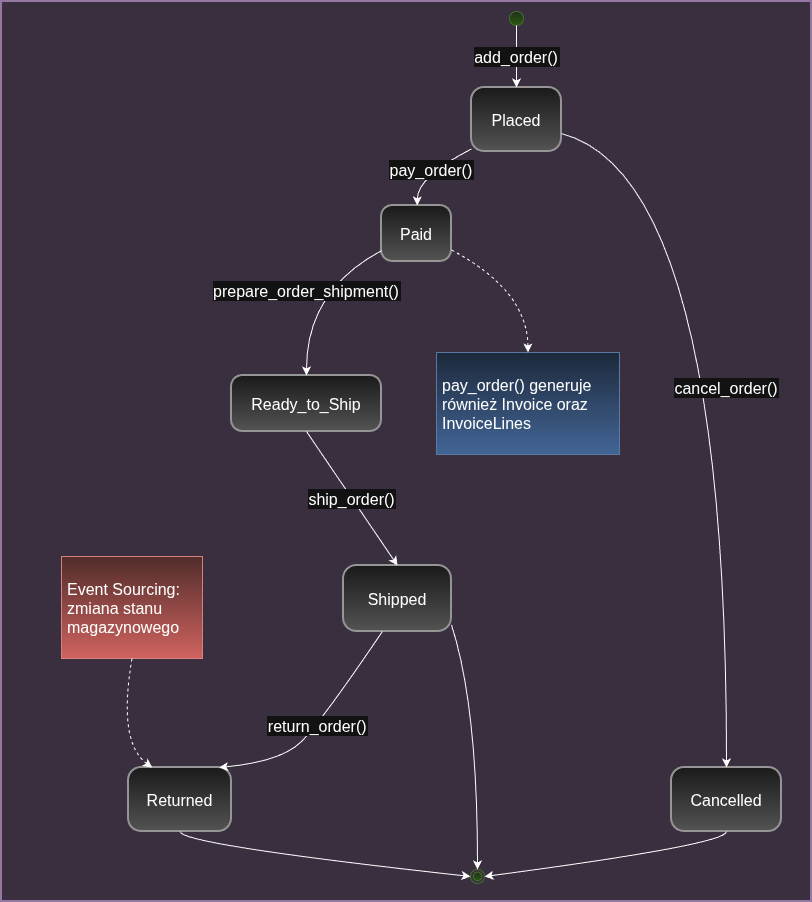

The diagram above was exported from draw.io. Its source (the exported page's mxGraphModel, read from the mxfile embedded in the PNG):
<mxGraphModel dx="1414" dy="822" grid="1" gridSize="10" guides="1" tooltips="1" connect="1" arrows="1" fold="1" page="1" pageScale="1" pageWidth="850" pageHeight="1100" math="0" shadow="0">
  <root>
    <mxCell id="0" />
    <mxCell id="1" parent="0" />
    <mxCell id="JnMGg234Ciu8HdEWrLZX-1" parent="1" style="whiteSpace=wrap;strokeWidth=2;fontSize=16;labelBackgroundColor=none;fillColor=#e1d5e7;strokeColor=#9673a6;" value="" vertex="1">
      <mxGeometry height="900" width="810" x="10" y="10" as="geometry" />
    </mxCell>
    <mxCell id="JnMGg234Ciu8HdEWrLZX-2" parent="1" style="ellipse;fillColor=#d5e8d4;gradientColor=#97d077;strokeColor=#82b366;fontSize=16;" value="" vertex="1">
      <mxGeometry height="14" width="14" x="518" y="20" as="geometry" />
    </mxCell>
    <mxCell id="JnMGg234Ciu8HdEWrLZX-3" parent="1" style="rounded=1;arcSize=20;strokeWidth=2;fillColor=#f5f5f5;strokeColor=#666666;gradientColor=#b3b3b3;fontSize=16;" value="Placed" vertex="1">
      <mxGeometry height="64" width="90" x="480" y="96" as="geometry" />
    </mxCell>
    <mxCell id="JnMGg234Ciu8HdEWrLZX-4" parent="1" style="rounded=1;arcSize=20;strokeWidth=2;fillColor=#f5f5f5;strokeColor=#666666;gradientColor=#b3b3b3;fontSize=16;" value="Paid" vertex="1">
      <mxGeometry height="56" width="70" x="390" y="214" as="geometry" />
    </mxCell>
    <mxCell id="JnMGg234Ciu8HdEWrLZX-5" parent="1" style="rounded=1;arcSize=20;strokeWidth=2;fillColor=#f5f5f5;strokeColor=#666666;gradientColor=#b3b3b3;fontSize=16;" value="Cancelled" vertex="1">
      <mxGeometry height="64" width="110" x="680" y="776" as="geometry" />
    </mxCell>
    <mxCell id="JnMGg234Ciu8HdEWrLZX-6" parent="1" style="rounded=1;arcSize=20;strokeWidth=2;fillColor=#f5f5f5;strokeColor=#666666;gradientColor=#b3b3b3;fontSize=16;" value="Ready_to_Ship" vertex="1">
      <mxGeometry height="56" width="150" x="240" y="384" as="geometry" />
    </mxCell>
    <mxCell id="JnMGg234Ciu8HdEWrLZX-7" parent="1" style="rounded=1;arcSize=20;strokeWidth=2;fillColor=#f5f5f5;strokeColor=#666666;gradientColor=#b3b3b3;fontSize=16;" value="Shipped" vertex="1">
      <mxGeometry height="66" width="108" x="352" y="574" as="geometry" />
    </mxCell>
    <mxCell id="JnMGg234Ciu8HdEWrLZX-8" parent="1" style="rounded=1;arcSize=20;strokeWidth=2;fillColor=#f5f5f5;strokeColor=#666666;gradientColor=#b3b3b3;fontSize=16;" value="Returned" vertex="1">
      <mxGeometry height="64" width="103" x="137" y="776" as="geometry" />
    </mxCell>
    <mxCell id="JnMGg234Ciu8HdEWrLZX-9" parent="1" style="ellipse;shape=endState;fillColor=#d5e8d4;gradientColor=#97d077;strokeColor=#82b366;fontSize=16;" value="" vertex="1">
      <mxGeometry height="14" width="14" x="479" y="878" as="geometry" />
    </mxCell>
    <mxCell id="JnMGg234Ciu8HdEWrLZX-10" parent="1" style="align=left;spacingLeft=4;fillColor=#dae8fc;strokeColor=#6c8ebf;gradientColor=#7ea6e0;fontSize=16;" value="pay_order() generuje&#10;        również Invoice oraz&#10;        InvoiceLines" vertex="1">
      <mxGeometry height="102" width="183" x="445" y="361" as="geometry" />
    </mxCell>
    <mxCell id="JnMGg234Ciu8HdEWrLZX-11" parent="1" style="align=left;spacingLeft=4;fillColor=#f8cecc;strokeColor=#b85450;gradientColor=#ea6b66;fontSize=16;" value="Event Sourcing:&#10;        zmiana stanu&#10;        magazynowego" vertex="1">
      <mxGeometry height="102" width="141" x="70" y="565" as="geometry" />
    </mxCell>
    <mxCell id="JnMGg234Ciu8HdEWrLZX-12" edge="1" parent="1" source="JnMGg234Ciu8HdEWrLZX-2" style="curved=1;startArrow=none;;fillColor=none;;exitX=0.5;exitY=1;entryX=0.5;entryY=0;rounded=0;fontSize=16;" target="JnMGg234Ciu8HdEWrLZX-3" value="add_order()">
      <mxGeometry relative="1" as="geometry">
        <Array as="points" />
      </mxGeometry>
    </mxCell>
    <mxCell id="JnMGg234Ciu8HdEWrLZX-13" edge="1" parent="1" source="JnMGg234Ciu8HdEWrLZX-3" style="curved=1;startArrow=none;;fillColor=none;;exitX=0;exitY=0.96;entryX=0.51;entryY=0;rounded=0;fontSize=16;" target="JnMGg234Ciu8HdEWrLZX-4" value="pay_order()">
      <mxGeometry relative="1" as="geometry">
        <Array as="points">
          <mxPoint x="426" y="185" />
        </Array>
      </mxGeometry>
    </mxCell>
    <mxCell id="JnMGg234Ciu8HdEWrLZX-14" edge="1" parent="1" source="JnMGg234Ciu8HdEWrLZX-3" style="curved=1;startArrow=none;;fillColor=none;;exitX=1;exitY=0.72;entryX=0.5;entryY=0;rounded=0;fontSize=16;" target="JnMGg234Ciu8HdEWrLZX-5" value="cancel_order()">
      <mxGeometry relative="1" as="geometry">
        <Array as="points">
          <mxPoint x="735" y="185" />
        </Array>
      </mxGeometry>
    </mxCell>
    <mxCell id="JnMGg234Ciu8HdEWrLZX-15" edge="1" parent="1" source="JnMGg234Ciu8HdEWrLZX-4" style="curved=1;startArrow=none;;fillColor=none;;exitX=0.01;exitY=0.8;entryX=0.5;entryY=0;rounded=0;fontSize=16;" target="JnMGg234Ciu8HdEWrLZX-6" value="prepare_order_shipment()">
      <mxGeometry relative="1" as="geometry">
        <Array as="points">
          <mxPoint x="315" y="299" />
        </Array>
      </mxGeometry>
    </mxCell>
    <mxCell id="JnMGg234Ciu8HdEWrLZX-16" edge="1" parent="1" source="JnMGg234Ciu8HdEWrLZX-6" style="curved=1;startArrow=none;;fillColor=none;;exitX=0.5;exitY=1;entryX=0.5;entryY=0;rounded=0;fontSize=16;" target="JnMGg234Ciu8HdEWrLZX-7" value="ship_order()">
      <mxGeometry relative="1" as="geometry">
        <Array as="points" />
      </mxGeometry>
    </mxCell>
    <mxCell id="JnMGg234Ciu8HdEWrLZX-17" edge="1" parent="1" source="JnMGg234Ciu8HdEWrLZX-7" style="curved=1;startArrow=none;;fillColor=none;;exitX=0.36;exitY=1;entryX=0.88;entryY=0;rounded=0;fontSize=16;" target="JnMGg234Ciu8HdEWrLZX-8" value="return_order()">
      <mxGeometry relative="1" as="geometry">
        <Array as="points">
          <mxPoint x="330" y="730" />
          <mxPoint x="290" y="770" />
        </Array>
      </mxGeometry>
    </mxCell>
    <mxCell id="JnMGg234Ciu8HdEWrLZX-18" edge="1" parent="1" source="JnMGg234Ciu8HdEWrLZX-7" style="curved=1;startArrow=none;;fillColor=none;;exitX=1;exitY=0.9;entryX=0.49;entryY=0;rounded=0;fontSize=16;" target="JnMGg234Ciu8HdEWrLZX-9" value="">
      <mxGeometry relative="1" as="geometry">
        <Array as="points">
          <mxPoint x="486" y="714" />
        </Array>
      </mxGeometry>
    </mxCell>
    <mxCell id="JnMGg234Ciu8HdEWrLZX-19" edge="1" parent="1" source="JnMGg234Ciu8HdEWrLZX-5" style="curved=1;startArrow=none;;fillColor=none;;exitX=0.5;exitY=1;entryX=0.99;entryY=0.44;rounded=0;fontSize=16;" target="JnMGg234Ciu8HdEWrLZX-9" value="">
      <mxGeometry relative="1" as="geometry">
        <Array as="points">
          <mxPoint x="735" y="853" />
        </Array>
      </mxGeometry>
    </mxCell>
    <mxCell id="JnMGg234Ciu8HdEWrLZX-20" edge="1" parent="1" source="JnMGg234Ciu8HdEWrLZX-8" style="curved=1;startArrow=none;;fillColor=none;;exitX=0.5;exitY=1;entryX=-0.01;entryY=0.45;rounded=0;fontSize=16;" target="JnMGg234Ciu8HdEWrLZX-9" value="">
      <mxGeometry relative="1" as="geometry">
        <Array as="points">
          <mxPoint x="189" y="853" />
        </Array>
      </mxGeometry>
    </mxCell>
    <mxCell id="JnMGg234Ciu8HdEWrLZX-21" edge="1" parent="1" source="JnMGg234Ciu8HdEWrLZX-4" style="curved=1;dashed=1;startArrow=none;;fillColor=none;;exitX=1.01;exitY=0.8;entryX=0.5;entryY=0;rounded=0;fontSize=16;" target="JnMGg234Ciu8HdEWrLZX-10" value="">
      <mxGeometry relative="1" as="geometry">
        <Array as="points">
          <mxPoint x="536" y="299" />
        </Array>
      </mxGeometry>
    </mxCell>
    <mxCell id="JnMGg234Ciu8HdEWrLZX-22" edge="1" parent="1" source="JnMGg234Ciu8HdEWrLZX-11" style="curved=1;dashed=1;startArrow=none;;fillColor=none;;exitX=0.5;exitY=1;entryX=0.23;entryY=0;rounded=0;fontSize=16;" target="JnMGg234Ciu8HdEWrLZX-8" value="">
      <mxGeometry relative="1" as="geometry">
        <Array as="points">
          <mxPoint x="126" y="751" />
        </Array>
      </mxGeometry>
    </mxCell>
  </root>
</mxGraphModel>